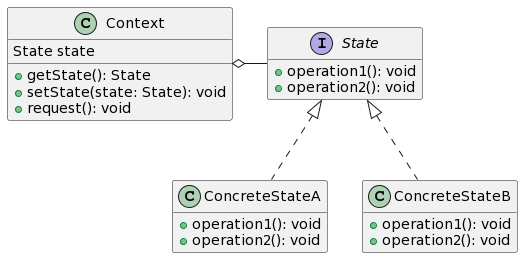

The diagram above was rendered by PlantUML. Its source (embedded in the PNG):
@startuml
'https://plantuml.com/class-diagram

hide empty member


interface State {
    + operation1(): void
    + operation2(): void
}

class ConcreteStateA implements State {
    + operation1(): void
    + operation2(): void
}

class ConcreteStateB implements State {
    + operation1(): void
    + operation2(): void
}


class Context {
    State state
    + getState(): State
    + setState(state: State): void
    + request(): void
}

Context o--r State
@enduml